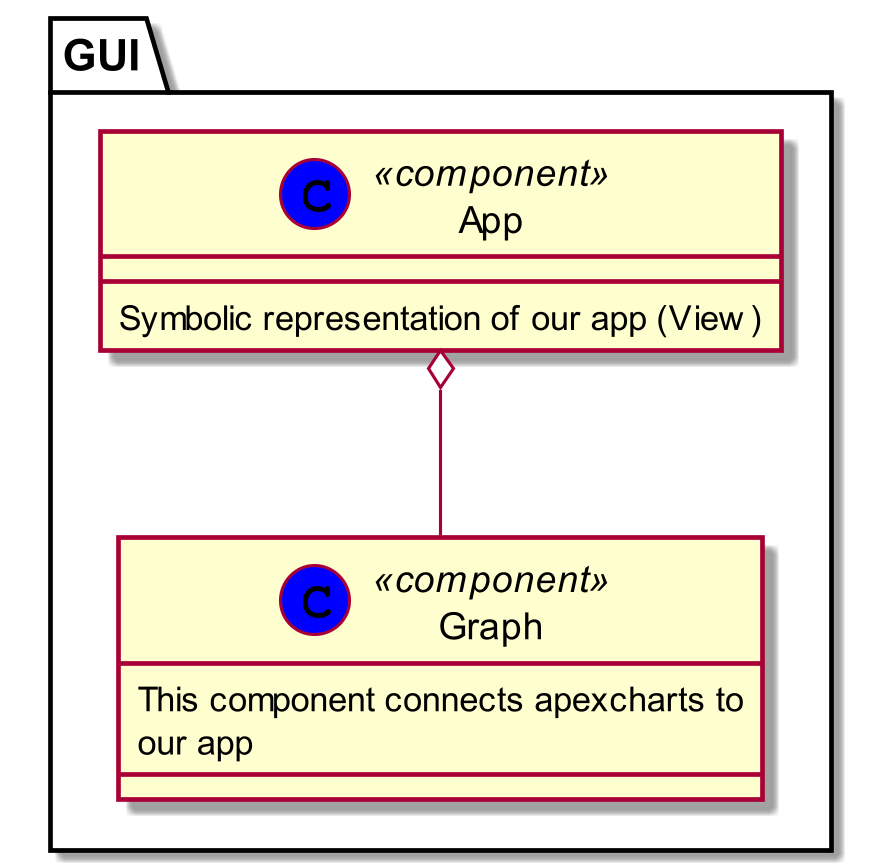

The diagram above was rendered by PlantUML. Its source (embedded in the PNG):
@startuml
skinparam dpi 300
package "GUI" {
    class "App" << (C,blue) component>> {
        Symbolic representation of our app (View)
    }

    class "Graph" << (C, blue) component>> {
        This component connects apexcharts to\nour app
    }

}
"App" o-- "Graph"
@enduml